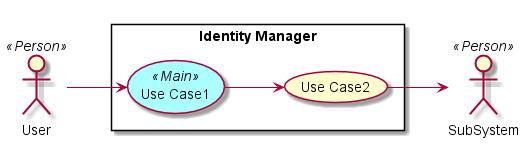

The diagram above was rendered by PlantUML. Its source (embedded in the PNG):
@startuml

left to right direction

skinparam usecase {
  BackgroudnColor #ffffaa
  BackgroundColor<<Main>> #aaffff
}
actor :User: <<Person>>
actor :SubSystem: <<Person>>


rectangle "Identity Manager" {
UseCase UC1 <<Main>> as "Use Case1"
UseCase UC2  as "Use Case2"


User --> UC1
UC1 --> UC2
UC2 --> SubSystem
}

@enduml